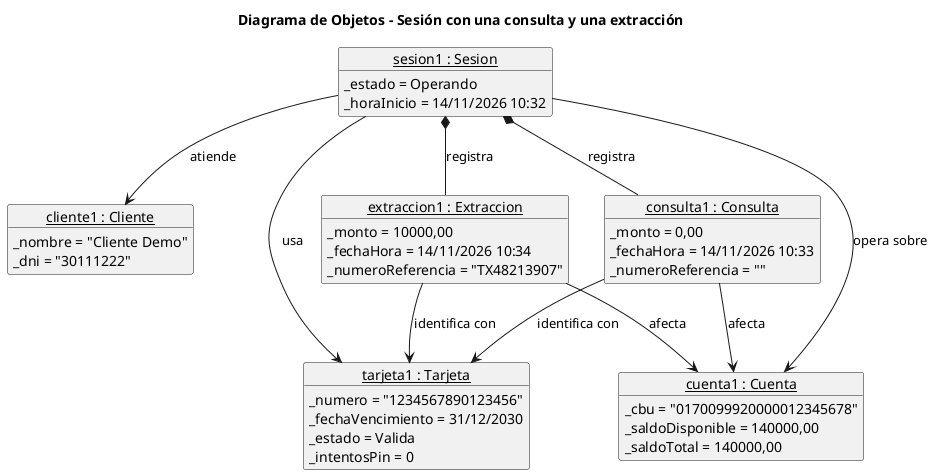

The diagram above was rendered by PlantUML. Its source (embedded in the PNG):
@startuml 09_objetos
title Diagrama de Objetos - Sesión con una consulta y una extracción
skinparam shadowing false

object "<u>sesion1 : Sesion</u>" as sesion1 {
  _estado = Operando
  _horaInicio = 14/11/2026 10:32
}

object "<u>cliente1 : Cliente</u>" as cliente1 {
  _nombre = "Cliente Demo"
  _dni = "30111222"
}

object "<u>tarjeta1 : Tarjeta</u>" as tarjeta1 {
  _numero = "1234567890123456"
  _fechaVencimiento = 31/12/2030
  _estado = Valida
  _intentosPin = 0
}

object "<u>cuenta1 : Cuenta</u>" as cuenta1 {
  _cbu = "0170099920000012345678"
  _saldoDisponible = 140000,00
  _saldoTotal = 140000,00
}

object "<u>consulta1 : Consulta</u>" as consulta1 {
  _monto = 0,00
  _fechaHora = 14/11/2026 10:33
  _numeroReferencia = ""
}

object "<u>extraccion1 : Extraccion</u>" as extraccion1 {
  _monto = 10000,00
  _fechaHora = 14/11/2026 10:34
  _numeroReferencia = "TX48213907"
}

sesion1 --> cliente1 : atiende
sesion1 --> tarjeta1 : usa
sesion1 --> cuenta1 : opera sobre
sesion1 *-- consulta1 : registra
sesion1 *-- extraccion1 : registra
consulta1 --> tarjeta1 : identifica con
consulta1 --> cuenta1 : afecta
extraccion1 --> tarjeta1 : identifica con
extraccion1 --> cuenta1 : afecta
@enduml